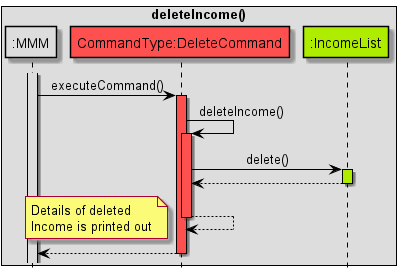

The diagram above was rendered by PlantUML. Its source (embedded in the PNG):
@startuml
!include Style.puml

hide footbox
skinparam sequenceMessageAlign center

skinparam sequence {
ArrowColor black
participantBorderColor black
LifelineBorderColor black
boxBorderColor black
}

box deleteIncome()
participant ":MMM" as MMM MMM_COLOUR
participant "CommandType:DeleteCommand" as C COMMANDS_COLOUR
participant ":IncomeList" as IL DATA_COLOUR
end box

activate MMM MMM_COLOUR
MMM -> C: executeCommand()
activate C COMMANDS_COLOUR

C -> C: deleteIncome()
activate C COMMANDS_COLOUR

C -> IL: delete()
activate IL DATA_COLOUR
IL --> C
deactivate IL

C --> C

note left
Details of deleted
Income is printed out
end note

deactivate C

C --> MMM
deactivate C

@enduml